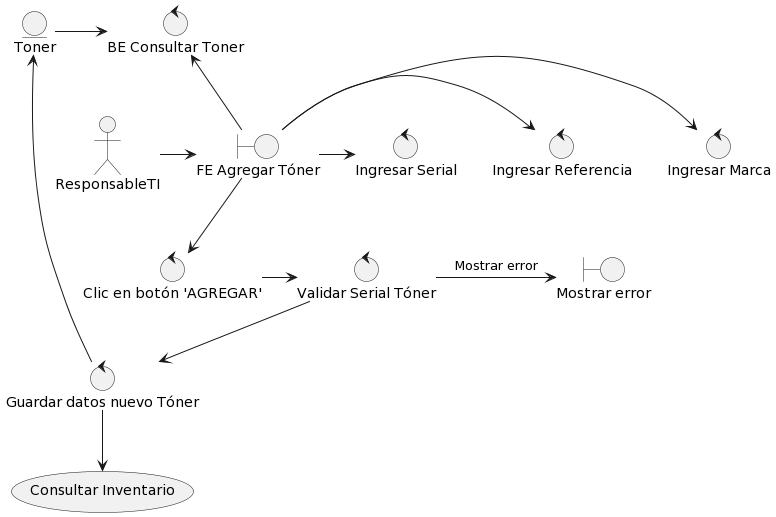

The diagram above was rendered by PlantUML. Its source (embedded in the PNG):
@startuml
actor ResponsableTI as responTI
boundary "FE Agregar Tóner" as feAgregarToner

responTI -> feAgregarToner

control "Ingresar Marca" as ingresarMarca
control "Ingresar Referencia" as ingresarReferencia
control "Ingresar Serial" as ingresarSerial
control "BE Consultar Toner" as beConsultarToner

feAgregarToner ->ingresarMarca
feAgregarToner ->ingresarReferencia
feAgregarToner -> ingresarSerial
feAgregarToner -up-> beConsultarToner

entity Toner as entityToner
entityToner -> beConsultarToner

control "Clic en botón 'AGREGAR'" as botonAgregar
feAgregarToner -down-> botonAgregar

control "Validar Serial Tóner" as validarSerialToner
botonAgregar -right-> validarSerialToner

boundary "Mostrar error" as error
validarSerialToner -> error: Mostrar error

usecase (Consultar Inventario) as consultarInventario


control "Guardar datos nuevo Tóner" as guardarDatosNuevoToner
validarSerialToner -down-> guardarDatosNuevoToner
guardarDatosNuevoToner -left-> entityToner
guardarDatosNuevoToner -down-> consultarInventario
@enduml